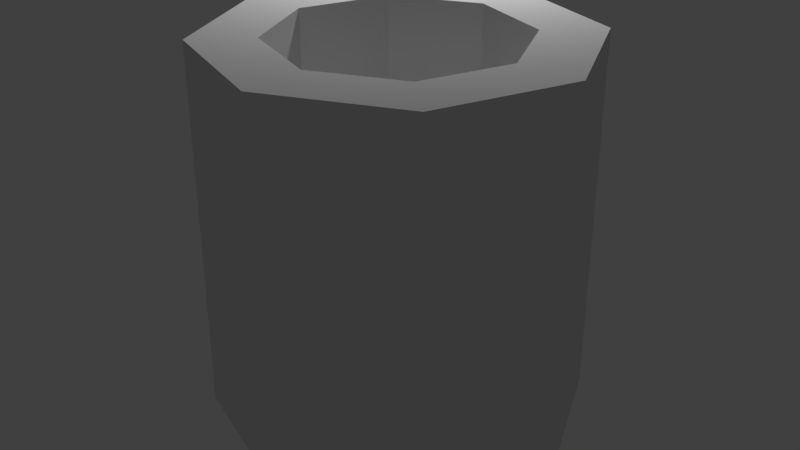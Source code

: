 # Source: pipe2.blend  (saved by Blender 2.78.0; exported with 4.5.12 LTS)
import bpy
from mathutils import Matrix  # noqa: F401  (used for matrix-valued properties, if any)

bpy.ops.wm.read_factory_settings(use_empty=True)
scene = bpy.context.scene
scene.name = 'Scene'

# ---- collections
col_collection_1 = bpy.data.collections.new('Collection 1'); scene.collection.children.link(col_collection_1)

# ---- materials (node trees are filled in below, after node groups)
mat_material_001 = bpy.data.materials.new('Material.001')
mat_material_001.alpha_threshold = 0.0
mat_material_001.use_transparent_shadow = False
mat_material_001.roughness = 0.5

# ---- material node trees

# ---- world
world_world = bpy.data.worlds.new('World'); scene.world = world_world
world_world.color = (0.05088, 0.05088, 0.05088)
world_world.use_sun_shadow = False
world_world.sun_shadow_jitter_overblur = 0.0
world_world.cycles.sampling_method = 'MANUAL'

# ---- lights
light_point = bpy.data.lights.new('Point', 'POINT')
light_point.transmission_factor = 0.0
light_point.energy = 100.0
light_point.shadow_buffer_clip_start = 0.5
light_point.shadow_soft_size = 0.1
light_point.shadow_maximum_resolution = 0.006
light_point.use_absolute_resolution = True

# ---- meshes
me_cylinder = bpy.data.meshes.new('Cylinder')
me_cylinder.from_pydata([(0.0, 1.0, -1.0), (1.105e-08, 0.6576, 1.0), (-8.742e-08, -1.0, -1.0), (-5.981e-08, -0.6576, 1.0), (-0.7071, -0.7071, -1.0), (-0.465, -0.465, 1.0), (-1.0, 1.192e-08, -1.0), (-0.6576, 1.192e-08, 1.0), (-0.7071, 0.7071, -1.0), (-0.465, 0.465, 1.0), (0.0, 1.0, 1.0), (-8.742e-08, -1.0, 1.0), (-0.7071, -0.7071, 1.0), (-1.0, 1.192e-08, 1.0), (-0.7071, 0.7071, 1.0), (-2.187e-08, 0.6576, -0.3321), (-9.272e-08, -0.6576, -0.3321), (-0.465, -0.465, -0.3321), (-0.6576, 1.192e-08, -0.3321), (-0.465, 0.465, -0.3321), (-4.867e-08, 9.735e-09, -1.0), (-6.661e-08, -1.588e-08, -0.3321), (0.0, 1.0, 0.7236), (-8.742e-08, -1.0, 0.7236), (-0.7071, -0.7071, 0.7236), (-1.0, 1.192e-08, 0.7236), (-0.7071, 0.7071, 0.7236)], [], [(11, 24, 23), (12, 25, 24), (5, 18, 7), (13, 26, 25), (14, 22, 26), (5, 11, 3), (7, 12, 5), (9, 13, 7), (1, 14, 9), (7, 19, 9), (3, 17, 5), (9, 15, 1), (2, 4, 20), (4, 6, 20), (6, 8, 20), (8, 0, 20), (15, 19, 21), (19, 18, 21), (18, 17, 21), (17, 16, 21), (26, 0, 8), (25, 8, 6), (24, 6, 4), (23, 4, 2), (11, 12, 24), (12, 13, 25), (5, 17, 18), (13, 14, 26), (14, 10, 22), (5, 12, 11), (7, 13, 12), (9, 14, 13), (1, 10, 14), (7, 18, 19), (3, 16, 17), (9, 19, 15), (26, 22, 0), (25, 26, 8), (24, 25, 6), (23, 24, 4)])
_uv = me_cylinder.uv_layers.new(name='UVMap')
_uv.uv.foreach_set('vector', [0.4925, 0.5074, 0.3519, 0.4383, 0.4925, 0.4383, 0.3519, 0.5074, 0.153, 0.4383, 0.3519, 0.4383, 0.1097, 0.8822, 0.2405, 0.5492, 0.2405, 0.8822, 0.153, 0.5074, 0.0123, 0.4383, 0.153, 0.4383, 0.6929, 0.5074, 0.494, 0.4383, 0.6929, 0.4383, 0.8668, 0.1461, 0.9877, 0.0123, 0.9877, 0.0979, 0.8168, 0.2623, 0.8039, 0.08553, 0.8668, 0.1461, 0.8668, 0.3786, 0.7278, 0.2623, 0.8168, 0.2623, 0.9877, 0.4267, 0.8039, 0.4391, 0.8668, 0.3786, 0.2405, 0.8822, 0.333, 0.5492, 0.333, 0.8822, 0.01723, 0.8822, 0.1097, 0.5492, 0.1097, 0.8822, 0.1099, 0.8827, 0.2407, 0.5497, 0.2407, 0.8827, 0.5802, 0.9521, 0.4277, 0.8913, 0.5802, 0.7446, 0.4277, 0.8913, 0.3645, 0.7446, 0.5802, 0.7446, 0.3645, 0.7446, 0.4277, 0.5979, 0.5802, 0.7446, 0.4277, 0.5979, 0.5802, 0.5372, 0.5802, 0.7446, 0.8013, 0.9002, 0.6804, 0.852, 0.8013, 0.7358, 0.6804, 0.852, 0.6304, 0.7358, 0.8013, 0.7358, 0.6304, 0.7358, 0.6804, 0.6195, 0.8013, 0.7358, 0.6804, 0.6195, 0.8013, 0.5714, 0.8013, 0.7358, 0.6929, 0.4383, 0.494, 0.007388, 0.6929, 0.007388, 0.153, 0.4383, 0.0123, 0.007383, 0.153, 0.007382, 0.3519, 0.4383, 0.153, 0.007382, 0.3519, 0.007382, 0.4925, 0.4383, 0.3519, 0.007382, 0.4925, 0.007382, 0.4925, 0.5074, 0.3519, 0.5074, 0.3519, 0.4383, 0.3519, 0.5074, 0.153, 0.5074, 0.153, 0.4383, 0.1097, 0.8822, 0.1097, 0.5492, 0.2405, 0.5492, 0.153, 0.5074, 0.0123, 0.5074, 0.0123, 0.4383, 0.6929, 0.5074, 0.494, 0.5074, 0.494, 0.4383, 0.8668, 0.1461, 0.8039, 0.08553, 0.9877, 0.0123, 0.8168, 0.2623, 0.7278, 0.2623, 0.8039, 0.08553, 0.8668, 0.3786, 0.8039, 0.4391, 0.7278, 0.2623, 0.9877, 0.4267, 0.9877, 0.5123, 0.8039, 0.4391, 0.2405, 0.8822, 0.2405, 0.5492, 0.333, 0.5492, 0.01723, 0.8822, 0.01723, 0.5492, 0.1097, 0.5492, 0.1099, 0.8827, 0.1099, 0.5497, 0.2407, 0.5497, 0.6929, 0.4383, 0.494, 0.4383, 0.494, 0.007388, 0.153, 0.4383, 0.0123, 0.4383, 0.0123, 0.007383, 0.3519, 0.4383, 0.153, 0.4383, 0.153, 0.007382, 0.4925, 0.4383, 0.3519, 0.4383, 0.3519, 0.007382])
me_cylinder.materials.append(mat_material_001)
me_cylinder.use_remesh_preserve_volume = False
me_cylinder.use_remesh_preserve_attributes = False
me_cylinder.use_mirror_vertex_groups = False
me_cylinder.update()

# ---- objects
ob_point = bpy.data.objects.new('Point', light_point)
ob_cylinder = bpy.data.objects.new('Cylinder', me_cylinder)

# ---- transforms, parenting, visibility, modifiers, constraints
ob_point.location = (-0.9248, 1.482, 2.347)
ob_point.lineart.crease_threshold = 0.0
ob_cylinder.location = (0.0, 0.0, 0.0)
ob_cylinder.lineart.crease_threshold = 0.0
_m = ob_cylinder.modifiers.new('Mirror', 'MIRROR')

# ---- collection membership
col_collection_1.objects.link(ob_point)
col_collection_1.objects.link(ob_cylinder)

# ---- scene / render settings (as saved in the file)
scene.frame_start = 1; scene.frame_end = 250; scene.frame_set(1)
scene.render.engine = 'BLENDER_EEVEE_NEXT'
scene.render.resolution_percentage = 50
scene.render.dither_intensity = 0.0
scene.cycles.use_denoising = False
scene.cycles.samples = 128
scene.cycles.sampling_pattern = 'TABULATED_SOBOL'
scene.cycles.light_sampling_threshold = 0.0
scene.cycles.use_adaptive_sampling = False
scene.cycles.use_light_tree = False
scene.cycles.blur_glossy = 0.0
scene.cycles.sample_clamp_indirect = 0.0
scene.view_settings.view_transform = 'Standard'
bpy.context.view_layer.update()

# ---- added for rendering (the .blend has no active camera): camera
cam_auto = bpy.data.cameras.new('AutoCamera')
cam_auto.lens = 50.0
cam_auto.sensor_width = 36.0
cam_auto.clip_end = 1000.0
ob_auto_camera = bpy.data.objects.new('AutoCamera', cam_auto)
scene.collection.objects.link(ob_auto_camera)
ob_auto_camera.location = (3.20507, -3.84609, 2.56406)
ob_auto_camera.rotation_euler = (1.09748, -7.21219e-08, 0.694738)
scene.camera = ob_auto_camera
bpy.context.view_layer.update()
